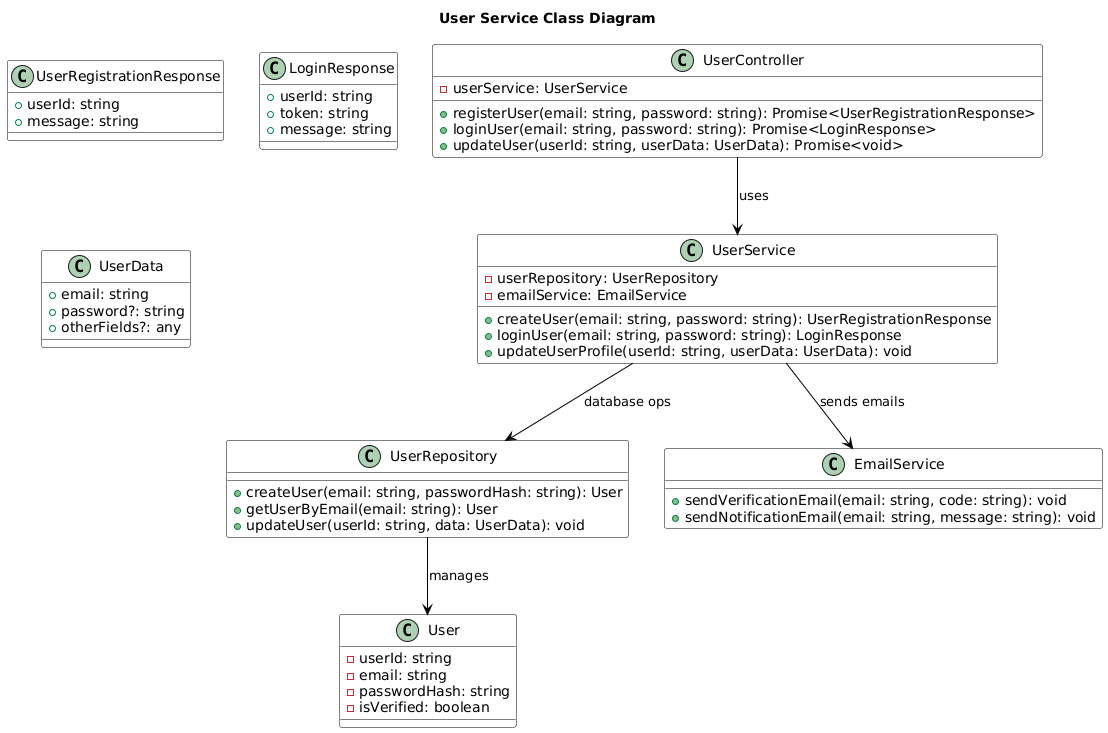

The diagram above was rendered by PlantUML. Its source (embedded in the PNG):
@startuml
skinparam class {
  BackgroundColor #FFFFFF
  ArrowColor #000000
  BorderColor #000000
}

title User Service Class Diagram

class UserController {
    -userService: UserService
    +registerUser(email: string, password: string): Promise<UserRegistrationResponse>
    +loginUser(email: string, password: string): Promise<LoginResponse>
    +updateUser(userId: string, userData: UserData): Promise<void>
}

class UserService {
    -userRepository: UserRepository
    -emailService: EmailService
    +createUser(email: string, password: string): UserRegistrationResponse
    +loginUser(email: string, password: string): LoginResponse
    +updateUserProfile(userId: string, userData: UserData): void
}

class UserRepository {
    +createUser(email: string, passwordHash: string): User
    +getUserByEmail(email: string): User
    +updateUser(userId: string, data: UserData): void
}

class EmailService {
    +sendVerificationEmail(email: string, code: string): void
    +sendNotificationEmail(email: string, message: string): void
}

class User {
    -userId: string
    -email: string
    -passwordHash: string
    -isVerified: boolean
}

class UserRegistrationResponse {
    +userId: string
    +message: string
}

class LoginResponse {
    +userId: string
    +token: string
    +message: string
}

class UserData {
    +email: string
    +password?: string
    +otherFields?: any
}

UserController --> UserService : uses
UserService --> UserRepository : database ops
UserService --> EmailService : sends emails
UserRepository --> User : manages
@enduml